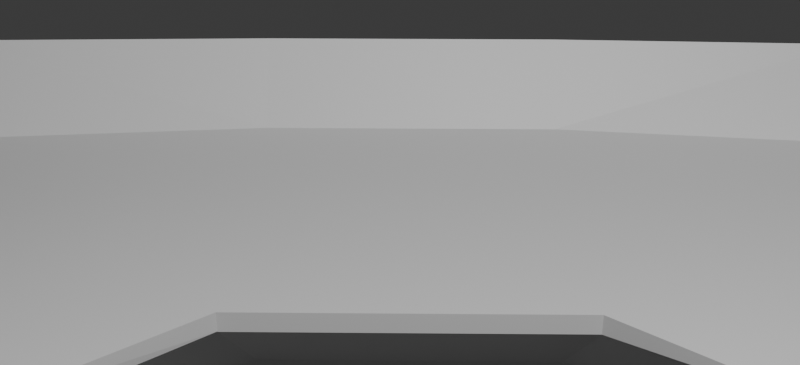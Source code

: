 # Source: f_hrerstand.blend  (saved by Blender 4.5.90; exported with 4.5.12 LTS)
import bpy
from mathutils import Matrix  # noqa: F401  (used for matrix-valued properties, if any)

bpy.ops.wm.read_factory_settings(use_empty=True)
scene = bpy.context.scene
scene.name = 'Scene'

# ---- collections
col_collection = bpy.data.collections.new('Collection'); scene.collection.children.link(col_collection)

# ---- materials (node trees are filled in below, after node groups)
mat_material_001 = bpy.data.materials.new('Material.001')
mat_material_001.alpha_threshold = 0.0
mat_material_001.diffuse_color = (0.3391, 0.3391, 0.3391, 1.0)
mat_material_001.roughness = 1.0
mat_material_001.metallic = 1.0
mat_material_001.line_color = (0.0, 0.0, 0.0, 1.0)
mat_material_003 = bpy.data.materials.new('Material.003')

# ---- material node trees
mat_material_001.use_nodes = True; mat_material_001.node_tree.nodes.clear()
_N = mat_material_001.node_tree.nodes; _L = mat_material_001.node_tree.links
n0 = _N.new('ShaderNodeOutputMaterial'); n0.name = 'Material Output'; n0.location = (200, 100)
n1 = _N.new('ShaderNodeBsdfPrincipled'); n1.name = 'Principled BSDF'; n1.location = (-200, 100)
n1.inputs[3].default_value = 1.45
_L.new(n1.outputs[0], n0.inputs[0])
n0.is_active_output = True
mat_material_003.use_nodes = True; mat_material_003.node_tree.nodes.clear()
_N = mat_material_003.node_tree.nodes; _L = mat_material_003.node_tree.links
n0 = _N.new('ShaderNodeBsdfPrincipled'); n0.name = 'Principled BSDF'; n0.location = (-200, 100)
n1 = _N.new('ShaderNodeOutputMaterial'); n1.name = 'Material Output'; n1.location = (200, 100)
_L.new(n0.outputs[0], n1.inputs[0])
n1.is_active_output = True

# ---- world
world_world = bpy.data.worlds.new('World'); scene.world = world_world
world_world.use_nodes = True; world_world.node_tree.nodes.clear()
_N = world_world.node_tree.nodes; _L = world_world.node_tree.links
n0 = _N.new('ShaderNodeOutputWorld'); n0.name = 'World Output'; n0.location = (200, 100)
n1 = _N.new('ShaderNodeBackground'); n1.name = 'Background'; n1.location = (-200, 100)
n1.inputs[0].default_value = (0.05088, 0.05088, 0.05088, 1.0)
_L.new(n1.outputs[0], n0.inputs[0])
n0.is_active_output = True
world_world.color = (0.05088, 0.05088, 0.05088)
world_world.sun_shadow_jitter_overblur = 0.0

# ---- cameras
cam_camera = bpy.data.cameras.new('Camera')
cam_camera.clip_end = 100.0
cam_camera.ortho_scale = 7.314

# ---- lights
light_light = bpy.data.lights.new('Light', 'POINT')
light_light.energy = 1000.0
light_light.shadow_soft_size = 0.1

# ---- meshes
me_cube = bpy.data.meshes.new('Cube')
me_cube.from_pydata([(0.579, 0.4376, 0.1796), (1.0, 0.2, 1.0), (1.0, -0.2, 1.0), (1.661, -0.4364, 1.0), (1.609, 0.4372, 0.9192), (0.5858, -0.4364, -1.0), (0.1951, -0.2, -1.0), (0.1951, 0.2, -1.0), (-0.599, 0.2, 1.0), (-0.599, -0.2, 1.0), (-0.4676, 0.5791, 0.9987), (1.0, 0.2, 0.9135), (0.19, 0.2, 0.181), (1.0, -0.2, 0.9135), (0.19, -0.2, 0.181), (1.621, -0.427, 0.8972), (0.58, -0.4364, 0.181), (0.5848, 0.4376, -1.001), (-0.8172, -0.6271, 1.368), (1.66, 0.4372, 0.9987), (-0.4666, -0.6001, 1.0), (1.0, -0.2, 1.0), (1.661, -0.4364, 1.0), (1.0, -0.2, 0.9154), (-0.8626, 0.2, 1.368), (-0.8183, 0.6025, 1.367), (-0.8626, -0.2, 1.368)], [], [(12, 11, 4, 0), (7, 12, 0, 17), (11, 1, 2, 13), (11, 1, 19, 4), (6, 14, 16, 5), (14, 13, 15, 16), (7, 12, 14, 6), (12, 11, 13, 14), (23, 21, 22, 15), (2, 9, 20, 3), (1, 8, 9, 2), (1, 8, 10, 19), (9, 26, 18, 20), (8, 24, 26, 9), (8, 24, 25, 10)])
_uv = me_cube.uv_layers.new(name='UVMap')
_uv.uv.foreach_set('vector', [0.5226, 0.65, 0.606, 0.65, 0.606, 0.7, 0.5226, 0.7, 0.375, 0.65, 0.5226, 0.65, 0.5226, 0.7, 0.375, 0.7, 0.606, 0.6, 0.625, 0.6, 0.625, 0.65, 0.606, 0.65, 0.606, 0.65, 0.625, 0.65, 0.625, 0.7, 0.606, 0.7, 0.375, 0.65, 0.5226, 0.65, 0.5226, 0.7, 0.375, 0.7, 0.5226, 0.65, 0.606, 0.65, 0.606, 0.7, 0.5226, 0.7, 0.375, 0.6, 0.5226, 0.6, 0.5226, 0.65, 0.375, 0.65, 0.5226, 0.6, 0.606, 0.6, 0.606, 0.65, 0.5226, 0.65, 0.606, 0.65, 0.625, 0.65, 0.625, 0.7, 0.606, 0.7, 0.625, 0.65, 0.8249, 0.65, 0.8249, 0.7, 0.625, 0.7, 0.625, 0.6, 0.8249, 0.6, 0.8249, 0.65, 0.625, 0.65, 0.625, 0.65, 0.8249, 0.65, 0.8249, 0.7, 0.625, 0.7, 0.8249, 0.65, 0.8578, 0.65, 0.8578, 0.7, 0.8249, 0.7, 0.8249, 0.6, 0.8578, 0.6, 0.8578, 0.65, 0.8249, 0.65, 0.8249, 0.65, 0.8578, 0.65, 0.8578, 0.7, 0.8249, 0.7])
me_cube.materials.append(mat_material_001)
me_cube.materials.append(mat_material_003)
me_cube.use_mirror_vertex_groups = False
me_cube.update()

# ---- objects
ob_cube = bpy.data.objects.new('Cube', me_cube)
ob_light = bpy.data.objects.new('Light', light_light)
ob_camera = bpy.data.objects.new('Camera', cam_camera)

# ---- transforms, parenting, visibility, modifiers, constraints
ob_cube.location = (0.0, 0.0, 0.0)
ob_cube.scale = (1.0, 3.532, 1.0)
ob_cube.lock_rotations_4d = False
ob_cube.empty_display_type = 'ARROWS'
ob_cube.lineart.crease_threshold = 0.0
ob_light.location = (4.076, 1.005, 5.904)
ob_light.rotation_euler = (0.6503, 0.05522, 1.866)
ob_light.lock_rotations_4d = False
ob_light.empty_display_type = 'ARROWS'
ob_light.color = (0.0, 0.0, 0.0, 0.0)
ob_light.lineart.crease_threshold = 0.0
ob_camera.location = (4.36, 0.006781, 3.3)
ob_camera.rotation_euler = (1.088, 8.755e-07, 1.583)
ob_camera.lock_rotations_4d = False
ob_camera.empty_display_type = 'ARROWS'
ob_camera.color = (0.0, 0.0, 0.0, 0.0)
ob_camera.display_type = 'WIRE'
ob_camera.lineart.crease_threshold = 0.0

# ---- collection membership
col_collection.objects.link(ob_cube)
col_collection.objects.link(ob_light)
col_collection.objects.link(ob_camera)

# ---- scene / render settings (as saved in the file)
scene.camera = ob_camera
scene.frame_start = 1; scene.frame_end = 250; scene.frame_set(1)
scene.render.engine = 'BLENDER_WORKBENCH'
scene.render.resolution_x = 2443
scene.render.resolution_y = 1114
bpy.context.view_layer.update()
